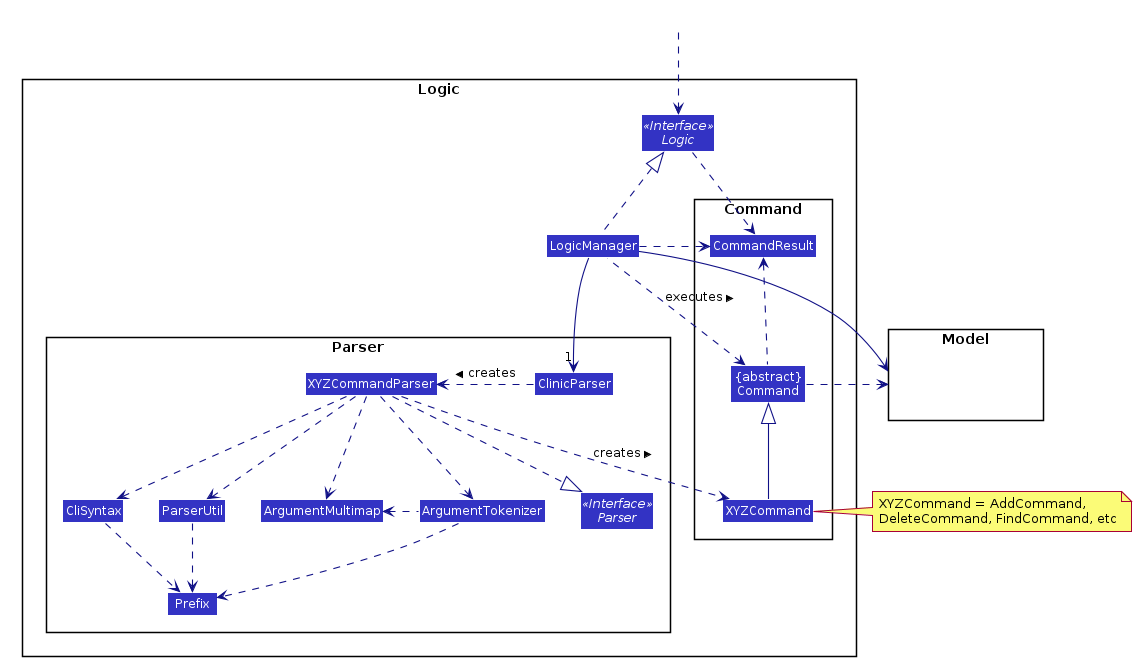

The diagram above was rendered by PlantUML. Its source (embedded in the PNG):
@startuml








skinparam BackgroundColor #FFFFFFF

skinparam Shadowing false

skinparam Class {
    FontColor #FFFFFF
    BorderThickness 1
    BorderColor #FFFFFF
    StereotypeFontColor #FFFFFF
    FontName Arial
}

skinparam Actor {
    BorderColor #000000
    Color #000000
    FontName Arial
}

skinparam Sequence {
    MessageAlign center
    BoxFontSize 15
    BoxPadding 0
    BoxFontColor #FFFFFF
    FontName Arial
}

skinparam Participant {
    FontColor #FFFFFFF
    Padding 20
}

skinparam MinClassWidth 50
skinparam ParticipantPadding 10
skinparam Shadowing false
skinparam DefaultTextAlignment center
skinparam packageStyle Rectangle

hide footbox
hide members
hide circle
skinparam arrowThickness 1.1
skinparam arrowColor #101086
skinparam classBackgroundColor #3333C4

package Logic {

package Parser {
Interface Parser <<Interface>>
Class ClinicParser
Class XYZCommandParser
Class CliSyntax
Class ParserUtil
Class ArgumentMultimap
Class ArgumentTokenizer
Class Prefix
}

package Command {
Class XYZCommand
Class CommandResult
Class "{abstract}\nCommand" as Command
}

Interface Logic <<Interface>>
Class LogicManager
}

package Model{
Class HiddenModel #FFFFFF
}

Class HiddenOutside #FFFFFF
HiddenOutside ..> Logic

LogicManager .up.|> Logic
LogicManager -->"1" ClinicParser
ClinicParser .left.> XYZCommandParser: creates >

XYZCommandParser ..> XYZCommand : creates >
XYZCommandParser ..|> Parser
XYZCommandParser ..> ArgumentMultimap
XYZCommandParser ..> ArgumentTokenizer
ArgumentTokenizer .left.> ArgumentMultimap
XYZCommandParser ..> CliSyntax
CliSyntax ..> Prefix
XYZCommandParser ..> ParserUtil
ParserUtil .down.> Prefix
ArgumentTokenizer .down.> Prefix
XYZCommand -up-|> Command
LogicManager .left.> Command : executes >

LogicManager --> Model
Command .right.> Model
note right of XYZCommand: XYZCommand = AddCommand, \nDeleteCommand, FindCommand, etc

Logic ..> CommandResult
LogicManager .down.> CommandResult
Command .up.> CommandResult
CommandResult -[hidden]-> Parser
@enduml